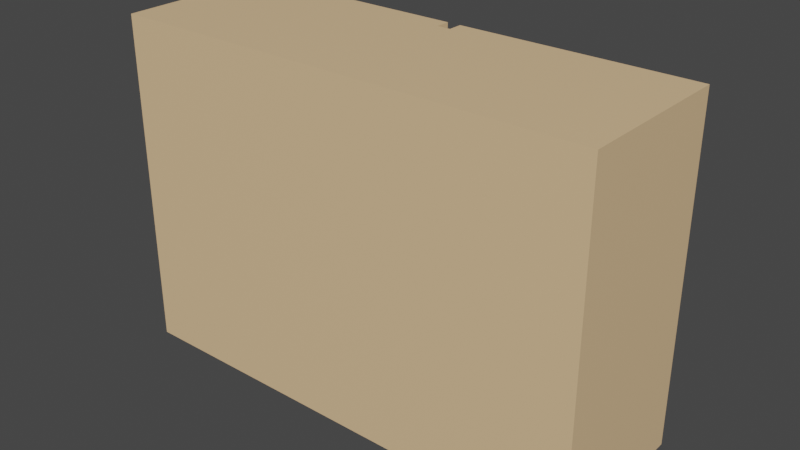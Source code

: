 # Source: Cupboard.blend  (saved by Blender 2.80.75; exported with 4.5.12 LTS)
import bpy
from mathutils import Matrix  # noqa: F401  (used for matrix-valued properties, if any)

bpy.ops.wm.read_factory_settings(use_empty=True)
scene = bpy.context.scene
scene.name = 'Scene'

# ---- materials (node trees are filled in below, after node groups)
mat_material = bpy.data.materials.new('Material')
mat_material.use_transparent_shadow = False
mat_material_001 = bpy.data.materials.new('Material.001')
mat_material_001.use_transparent_shadow = False

# ---- material node trees
mat_material.use_nodes = True; mat_material.node_tree.nodes.clear()
_N = mat_material.node_tree.nodes; _L = mat_material.node_tree.links
n0 = _N.new('ShaderNodeOutputMaterial'); n0.name = 'Material Output'; n0.location = (300, 300)
n1 = _N.new('ShaderNodeBsdfPrincipled'); n1.name = 'Principled BSDF'; n1.location = (10, 300)
n1.distribution = 'GGX'
n1.subsurface_method = 'BURLEY'
n1.inputs[0].default_value = (0.7991, 0.5457, 0.3005, 1.0)
n1.inputs[3].default_value = 1.45
n1.inputs[27].default_value = (0.0, 0.0, 0.0, 1.0)
n1.inputs[28].default_value = 1.0
_L.new(n1.outputs[0], n0.inputs[0])
n0.is_active_output = True
mat_material_001.use_nodes = True; mat_material_001.node_tree.nodes.clear()
_N = mat_material_001.node_tree.nodes; _L = mat_material_001.node_tree.links
n0 = _N.new('ShaderNodeOutputMaterial'); n0.name = 'Material Output'; n0.location = (300, 300)
n1 = _N.new('ShaderNodeBsdfPrincipled'); n1.name = 'Principled BSDF'; n1.location = (10, 300)
n1.distribution = 'GGX'
n1.subsurface_method = 'BURLEY'
n1.inputs[1].default_value = 1.0
n1.inputs[3].default_value = 1.45
n1.inputs[27].default_value = (0.0, 0.0, 0.0, 1.0)
n1.inputs[28].default_value = 1.0
_L.new(n1.outputs[0], n0.inputs[0])
n0.is_active_output = True

# ---- world
world_world = bpy.data.worlds.new('World'); scene.world = world_world
world_world.use_nodes = True; world_world.node_tree.nodes.clear()
_N = world_world.node_tree.nodes; _L = world_world.node_tree.links
n0 = _N.new('ShaderNodeOutputWorld'); n0.name = 'World Output'; n0.location = (300, 300)
n1 = _N.new('ShaderNodeBackground'); n1.name = 'Background'; n1.location = (10, 300)
n1.inputs[0].default_value = (0.05088, 0.05088, 0.05088, 1.0)
_L.new(n1.outputs[0], n0.inputs[0])
n0.is_active_output = True
world_world.color = (0.05088, 0.05088, 0.05088)
world_world.use_sun_shadow = False
world_world.sun_shadow_jitter_overblur = 0.0

# ---- meshes
me_mesh = bpy.data.meshes.new('Mesh')
me_mesh.from_pydata([(-0.5001, -1.748e-08, 7.643e-16), (0.4999, -1.748e-08, 7.643e-16), (-0.01389, 0.3047, -1.332e-08), (0.01404, 0.3047, -1.332e-08), (0.4999, 0.3347, -1.463e-08), (-0.5, 1.311e-08, 0.7), (0.5, 1.311e-08, 0.7), (-0.5, 0.3347, 0.7), (-0.01381, 0.3047, 0.7), (0.01412, 0.3047, 0.7), (0.5, 0.3347, 0.7), (0.01404, 0.3347, -1.463e-08), (0.01412, 0.3347, 0.7), (-0.01389, 0.3347, -1.463e-08), (-0.5001, 0.3347, -1.463e-08), (-0.01381, 0.3347, 0.7), (0.07674, 0.3347, 0.1211), (0.04582, 0.3347, 0.1211), (0.04582, 0.3347, 0.3661), (0.07674, 0.3347, 0.3661), (-0.04806, 0.3347, 0.1222), (-0.07929, 0.3347, 0.1222), (-0.07929, 0.3347, 0.3672), (-0.04806, 0.3347, 0.3672), (-0.04806, 0.3647, 0.1222), (-0.07929, 0.3647, 0.1222), (-0.07929, 0.3647, 0.3672), (-0.04806, 0.3647, 0.3672), (0.07674, 0.3647, 0.1211), (0.04582, 0.3647, 0.1211), (0.04582, 0.3647, 0.3661), (0.07674, 0.3647, 0.3661)], [], [(0, 14, 2), (0, 2, 3, 1), (1, 3, 4), (5, 8, 7), (5, 6, 9, 8), (6, 10, 9), (0, 1, 6, 5), (1, 4, 10, 6), (28, 29, 30, 31), (3, 2, 8, 9), (24, 25, 26, 27), (14, 0, 5, 7), (4, 3, 11), (3, 9, 12, 11), (9, 10, 12), (2, 14, 13), (7, 8, 15), (8, 2, 13, 15), (13, 14, 7, 15), (4, 11, 12, 10), (20, 21, 25, 24), (21, 22, 26, 25), (22, 23, 27, 26), (23, 20, 24, 27), (16, 17, 29, 28), (17, 18, 30, 29), (18, 19, 31, 30), (19, 16, 28, 31)])
me_mesh.polygons.foreach_set('material_index', [0, 0, 0, 0, 0, 0, 0, 0, 1, 0, 1, 0, 0, 0, 0, 0, 0, 0, 0, 0, 1, 1, 1, 1, 1, 1, 1, 1])
_k = set([(0, 1), (0, 14), (1, 4), (2, 3), (2, 8), (2, 13), (3, 9), (3, 11), (4, 11), (5, 6), (5, 7), (6, 10), (7, 15), (8, 9), (8, 15), (9, 12), (10, 12), (11, 12), (13, 14), (13, 15), (16, 17), (16, 19), (16, 28), (17, 18), (17, 29), (18, 19), (18, 30), (19, 31), (20, 21), (20, 23), (20, 24), (21, 22), (21, 25), (22, 23), (22, 26), (23, 27), (24, 25), (24, 27), (25, 26), (26, 27), (28, 29), (28, 31), (29, 30), (30, 31)])
me_mesh.attributes.new('sharp_edge', 'BOOLEAN', 'EDGE').data.foreach_set('value', [ (min(e.vertices), max(e.vertices)) in _k for e in me_mesh.edges])
_uv = me_mesh.uv_layers.new(name='UVChannel_1')
_uv.uv.foreach_set('vector', [0.4068, 0.1947, 0.5966, 0.1947, 0.5796, 0.4701, 0.4068, 0.1947, 0.5796, 0.4701, 0.5796, 0.4859, 0.4068, 0.7612, 0.4068, 0.7612, 0.5796, 0.4859, 0.5966, 0.7612, 0.005611, 0.001, 0.281, 0.1738, 0.005611, 0.1908, 0.005611, 0.001, 0.5721, 0.001, 0.2969, 0.1738, 0.281, 0.1738, 0.5721, 0.001, 0.5721, 0.1908, 0.2969, 0.1738, 0.3975, 0.1947, 0.3975, 0.7612, 0.001, 0.7612, 0.001, 0.1947, 0.6005, 0.2869, 0.7902, 0.2869, 0.7902, 0.6834, 0.6005, 0.6834, 0.5497, 0.7665, 0.5672, 0.7665, 0.5672, 0.9053, 0.5497, 0.9053, 0.3975, 0.9832, 0.3975, 0.999, 0.001, 0.999, 0.001, 0.9832, 0.4667, 0.7665, 0.4844, 0.7665, 0.4844, 0.9053, 0.4667, 0.9053, 0.3975, 0.7665, 0.3975, 0.9562, 0.001, 0.9562, 0.001, 0.7665, 0.5966, 0.7612, 0.5796, 0.4859, 0.5966, 0.4859, 0.8111, 0.2869, 0.8111, 0.6834, 0.7941, 0.6834, 0.7941, 0.2869, 0.2969, 0.1738, 0.5721, 0.1908, 0.2969, 0.1908, 0.5796, 0.4701, 0.5966, 0.1947, 0.5966, 0.4701, 0.005611, 0.1908, 0.281, 0.1738, 0.281, 0.1908, 0.3975, 0.9771, 0.001, 0.9771, 0.001, 0.9601, 0.3975, 0.9601, 0.001, 0.9601, 0.3975, 0.7665, 0.005611, 0.1908, 0.3975, 0.9601, 0.7902, 0.2869, 0.7941, 0.2869, 0.2969, 0.1908, 0.7902, 0.6834, 0.4567, 0.9264, 0.4391, 0.9264, 0.4391, 0.9094, 0.4567, 0.9094, 0.4561, 0.7665, 0.4561, 0.9053, 0.4391, 0.9053, 0.4391, 0.7665, 0.4114, 0.9094, 0.4291, 0.9094, 0.4291, 0.9264, 0.4114, 0.9264, 0.4114, 0.9053, 0.4114, 0.7665, 0.4284, 0.7665, 0.4284, 0.9053, 0.5119, 0.9264, 0.4944, 0.9264, 0.4944, 0.9094, 0.5119, 0.9094, 0.5391, 0.7665, 0.5391, 0.9053, 0.5221, 0.9053, 0.5221, 0.7665, 0.4667, 0.9094, 0.4842, 0.9094, 0.4842, 0.9264, 0.4667, 0.9264, 0.4944, 0.9053, 0.4944, 0.7665, 0.5114, 0.7665, 0.5114, 0.9053])
me_mesh.materials.append(mat_material)
me_mesh.materials.append(mat_material_001)
me_mesh.use_remesh_preserve_volume = False
me_mesh.use_remesh_preserve_attributes = False
me_mesh.use_mirror_vertex_groups = False
me_mesh.update()
me_mesh.normals_split_custom_set([tuple(v) for v in zip(*[iter([-3.412e-16, -4.371e-08, -1.0, -3.412e-16, -4.371e-08, -1.0, -3.412e-16, -4.371e-08, -1.0, 0.0, -4.371e-08, -1.0, 0.0, -4.371e-08, -1.0, 0.0, -4.371e-08, -1.0, 0.0, -4.371e-08, -1.0, 3.414e-16, -4.371e-08, -1.0, 3.414e-16, -4.371e-08, -1.0, 3.414e-16, -4.371e-08, -1.0, -2.29e-08, 0.0, 1.0, -2.29e-08, 0.0, 1.0, -2.29e-08, 0.0, 1.0, 0.0, 0.0, 1.0, 0.0, 0.0, 1.0, 0.0, 0.0, 1.0, 0.0, 0.0, 1.0, 2.291e-08, 0.0, 1.0, 2.291e-08, 0.0, 1.0, 2.291e-08, 0.0, 1.0, 0.0, -1.0, 4.371e-08, 0.0, -1.0, 4.371e-08, 0.0, -1.0, 4.371e-08, 0.0, -1.0, 4.371e-08, 1.0, 0.0, -0.0001095, 1.0, 0.0, -0.0001095, 1.0, 0.0, -0.0001095, 1.0, 0.0, -0.0001095, 0.0, 1.0, -1.229e-07, 0.0, 1.0, -1.229e-07, 0.0, 1.0, -1.229e-07, 0.0, 1.0, -1.229e-07, 0.0, 1.0, -4.764e-08, 0.0, 1.0, -4.764e-08, 0.0, 1.0, -4.764e-08, 0.0, 1.0, -4.764e-08, 0.0, 1.0, -1.217e-07, 0.0, 1.0, -1.217e-07, 0.0, 1.0, -1.217e-07, 0.0, 1.0, -1.217e-07, -1.0, 0.0, 0.0001095, -1.0, 0.0, 0.0001095, -1.0, 0.0, 0.0001095, -1.0, 0.0, 0.0001095, 0.0, -4.371e-08, -1.0, 0.0, -4.371e-08, -1.0, 0.0, -4.371e-08, -1.0, -1.0, 0.0, 0.0001095, -1.0, 0.0, 0.0001095, -1.0, 0.0, 0.0001095, -1.0, 0.0, 0.0001095, 0.0, 0.0, 1.0, 0.0, 0.0, 1.0, 0.0, 0.0, 1.0, 0.0, -4.371e-08, -1.0, 0.0, -4.371e-08, -1.0, 0.0, -4.371e-08, -1.0, 0.0, 0.0, 1.0, 0.0, 0.0, 1.0, 0.0, 0.0, 1.0, 1.0, 0.0, -0.0001095, 1.0, 0.0, -0.0001095, 1.0, 0.0, -0.0001095, 1.0, 0.0, -0.0001095, 0.0, 1.0, 0.0, 0.0, 1.0, 0.0, 0.0, 1.0, 0.0, 0.0, 1.0, 0.0, 0.0, 1.0, -8.762e-08, 0.0, 1.0, -8.762e-08, 0.0, 1.0, -8.762e-08, 0.0, 1.0, -8.762e-08, 0.0, 0.0, -1.0, 0.0, 0.0, -1.0, 0.0, 0.0, -1.0, 0.0, 0.0, -1.0, -1.0, 2.534e-07, 0.0, -1.0, 2.534e-07, 0.0, -1.0, 2.534e-07, 0.0, -1.0, 2.534e-07, 0.0, 0.0, 9.934e-07, 1.0, 0.0, 9.934e-07, 1.0, 0.0, 9.934e-07, 1.0, 0.0, 9.934e-07, 1.0, 1.0, 1.267e-07, 0.0, 1.0, 1.267e-07, 0.0, 1.0, 1.267e-07, 0.0, 1.0, 1.267e-07, 0.0, 0.0, 0.0, -1.0, 0.0, 0.0, -1.0, 0.0, 0.0, -1.0, 0.0, 0.0, -1.0, -1.0, -1.267e-07, 0.0, -1.0, -1.267e-07, 0.0, -1.0, -1.267e-07, 0.0, -1.0, -1.267e-07, 0.0, 0.0, 9.934e-07, 1.0, 0.0, 9.934e-07, 1.0, 0.0, 9.934e-07, 1.0, 0.0, 9.934e-07, 1.0, 1.0, 0.0, 0.0, 1.0, 0.0, 0.0, 1.0, 0.0, 0.0, 1.0, 0.0, 0.0])] * 3)])

# ---- objects
ob_box001 = bpy.data.objects.new('Box001', me_mesh)

# ---- transforms, parenting, visibility, modifiers, constraints
ob_box001.location = (0.0, 0.0, 0.0)
ob_box001.color = (0.8, 0.8, 0.8, 1.0)
ob_box001.lineart.crease_threshold = 0.0

# ---- collection membership
scene.collection.objects.link(ob_box001)

# ---- scene / render settings (as saved in the file)
scene.frame_start = 1; scene.frame_end = 250; scene.frame_set(1)
scene.render.engine = 'BLENDER_EEVEE_NEXT'
scene.render.fps = 30
scene.cycles.use_denoising = False
scene.cycles.samples = 128
scene.cycles.sampling_pattern = 'TABULATED_SOBOL'
scene.cycles.use_adaptive_sampling = False
scene.cycles.use_light_tree = False
scene.eevee.use_gtao = True
scene.eevee.gtao_distance = 10.0
scene.view_settings.view_transform = 'Filmic'
bpy.context.view_layer.update()

# ---- added for rendering (the .blend has no active camera and no usable light): camera, sun
cam_auto = bpy.data.cameras.new('AutoCamera')
cam_auto.lens = 50.0
cam_auto.sensor_width = 36.0
cam_auto.clip_end = 1000.0
ob_auto_camera = bpy.data.objects.new('AutoCamera', cam_auto)
scene.collection.objects.link(ob_auto_camera)
ob_auto_camera.location = (1.17872, -1.23218, 1.293)
ob_auto_camera.rotation_euler = (1.09748, -7.21219e-08, 0.694738)
scene.camera = ob_auto_camera
light_auto_sun = bpy.data.lights.new('AutoSun', 'SUN')
light_auto_sun.energy = 3.0
light_auto_sun.angle = 0.0523599
ob_auto_sun = bpy.data.objects.new('AutoSun', light_auto_sun)
scene.collection.objects.link(ob_auto_sun)
ob_auto_sun.rotation_euler = (0.872665, 0.174533, 0.523599)
bpy.context.view_layer.update()
